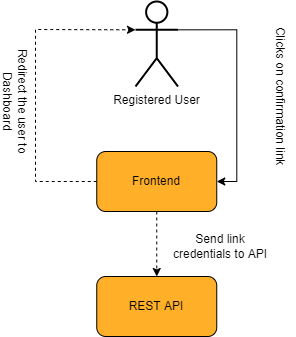

The diagram above was exported from draw.io. Its source (the exported page's mxGraphModel, read from the mxfile embedded in the PNG):
<mxGraphModel dx="1485" dy="472" grid="1" gridSize="10" guides="1" tooltips="1" connect="1" arrows="1" fold="1" page="1" pageScale="1" pageWidth="850" pageHeight="1100" math="0" shadow="0">
  <root>
    <mxCell id="0" />
    <mxCell id="1" parent="0" />
    <mxCell id="Omhkl4RYyiqjw4pPY90M-19" value="&lt;span style=&quot;background-color: rgb(255 , 255 , 255) ; font-size: 12px&quot;&gt;Clicks on confirmation link&lt;/span&gt;" style="text;html=1;strokeColor=none;fillColor=none;align=center;verticalAlign=middle;whiteSpace=wrap;rounded=0;fontSize=12;rotation=90;" parent="1" vertex="1">
      <mxGeometry x="-320" y="260" width="150" height="30" as="geometry" />
    </mxCell>
    <mxCell id="Omhkl4RYyiqjw4pPY90M-27" value="" style="endArrow=classic;html=1;rounded=0;strokeWidth=1;jumpSize=6;dashed=1;fontSize=12;exitX=0.5;exitY=1;exitDx=0;exitDy=0;entryX=0.5;entryY=0;entryDx=0;entryDy=0;" parent="1" edge="1" target="1nX0FS-amnwvifT2NoOi-5" source="1nX0FS-amnwvifT2NoOi-2">
      <mxGeometry width="50" height="50" relative="1" as="geometry">
        <mxPoint x="-390" y="420" as="sourcePoint" />
        <mxPoint x="-222.5" y="420" as="targetPoint" />
      </mxGeometry>
    </mxCell>
    <mxCell id="Omhkl4RYyiqjw4pPY90M-28" value="&lt;span style=&quot;background-color: rgb(255 , 255 , 255) ; font-size: 12px&quot;&gt;Send link credentials to API&lt;/span&gt;" style="text;html=1;strokeColor=none;fillColor=none;align=center;verticalAlign=middle;whiteSpace=wrap;rounded=0;fontSize=12;rotation=0;" parent="1" vertex="1">
      <mxGeometry x="-360" y="410" width="110" height="30" as="geometry" />
    </mxCell>
    <mxCell id="Omhkl4RYyiqjw4pPY90M-29" value="" style="endArrow=classic;html=1;rounded=0;strokeWidth=1;jumpSize=6;dashed=1;fontSize=12;exitX=0;exitY=0.5;exitDx=0;exitDy=0;entryX=0;entryY=0.3333333333333333;entryDx=0;entryDy=0;entryPerimeter=0;" parent="1" edge="1" target="1nX0FS-amnwvifT2NoOi-7" source="1nX0FS-amnwvifT2NoOi-2">
      <mxGeometry width="50" height="50" relative="1" as="geometry">
        <mxPoint x="-462.5" y="360" as="sourcePoint" />
        <mxPoint x="-630" y="360" as="targetPoint" />
        <Array as="points">
          <mxPoint x="-490" y="360" />
          <mxPoint x="-490" y="208" />
        </Array>
      </mxGeometry>
    </mxCell>
    <mxCell id="Omhkl4RYyiqjw4pPY90M-30" value="&lt;span style=&quot;background-color: rgb(255 , 255 , 255)&quot;&gt;Redirect the user to Dashboard&lt;/span&gt;" style="text;html=1;strokeColor=none;fillColor=none;align=center;verticalAlign=middle;whiteSpace=wrap;rounded=0;fontSize=12;rotation=90;" parent="1" vertex="1">
      <mxGeometry x="-590" y="265" width="160" height="30" as="geometry" />
    </mxCell>
    <mxCell id="1nX0FS-amnwvifT2NoOi-1" value="" style="group;fontSize=12;" vertex="1" connectable="0" parent="1">
      <mxGeometry x="-428.75" y="330" width="120" height="60" as="geometry" />
    </mxCell>
    <mxCell id="1nX0FS-amnwvifT2NoOi-2" value="" style="rounded=1;whiteSpace=wrap;html=1;fillColor=#FFAF28;fontSize=12;" vertex="1" parent="1nX0FS-amnwvifT2NoOi-1">
      <mxGeometry width="120" height="60" as="geometry" />
    </mxCell>
    <mxCell id="1nX0FS-amnwvifT2NoOi-3" value="&lt;font style=&quot;font-size: 12px;&quot;&gt;Frontend&lt;/font&gt;" style="text;html=1;strokeColor=none;fillColor=none;align=center;verticalAlign=middle;whiteSpace=wrap;rounded=0;fontSize=12;" vertex="1" parent="1nX0FS-amnwvifT2NoOi-1">
      <mxGeometry x="30" y="15" width="60" height="30" as="geometry" />
    </mxCell>
    <mxCell id="1nX0FS-amnwvifT2NoOi-4" value="" style="group;fontSize=12;" vertex="1" connectable="0" parent="1">
      <mxGeometry x="-428.75" y="455" width="120" height="60" as="geometry" />
    </mxCell>
    <mxCell id="1nX0FS-amnwvifT2NoOi-5" value="" style="rounded=1;whiteSpace=wrap;html=1;fillColor=#FFAF28;fontSize=12;" vertex="1" parent="1nX0FS-amnwvifT2NoOi-4">
      <mxGeometry width="120" height="60" as="geometry" />
    </mxCell>
    <mxCell id="1nX0FS-amnwvifT2NoOi-6" value="&lt;font style=&quot;font-size: 12px;&quot;&gt;REST API&lt;/font&gt;" style="text;html=1;strokeColor=none;fillColor=none;align=center;verticalAlign=middle;whiteSpace=wrap;rounded=0;fontSize=12;" vertex="1" parent="1nX0FS-amnwvifT2NoOi-4">
      <mxGeometry x="30" y="15" width="60" height="30" as="geometry" />
    </mxCell>
    <mxCell id="1nX0FS-amnwvifT2NoOi-8" style="edgeStyle=orthogonalEdgeStyle;rounded=0;orthogonalLoop=1;jettySize=auto;html=1;exitX=1;exitY=0.3333333333333333;exitDx=0;exitDy=0;exitPerimeter=0;entryX=1;entryY=0.5;entryDx=0;entryDy=0;" edge="1" parent="1" source="1nX0FS-amnwvifT2NoOi-7" target="1nX0FS-amnwvifT2NoOi-2">
      <mxGeometry relative="1" as="geometry" />
    </mxCell>
    <mxCell id="1nX0FS-amnwvifT2NoOi-7" value="Registered User" style="shape=umlActor;verticalLabelPosition=bottom;verticalAlign=top;html=1;outlineConnect=0;rounded=1;strokeWidth=2;fontSize=12;" vertex="1" parent="1">
      <mxGeometry x="-390" y="180" width="42.5" height="85" as="geometry" />
    </mxCell>
  </root>
</mxGraphModel>